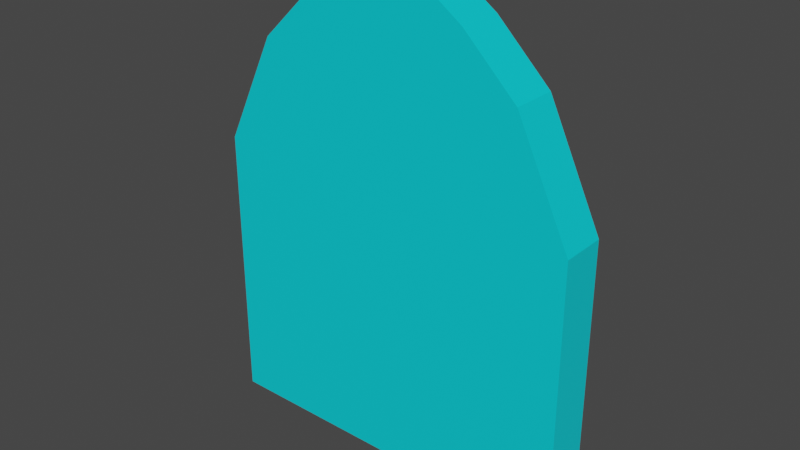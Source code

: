 # Source: portal.blend  (saved by Blender 2.92.15; exported with 4.5.12 LTS)
import bpy
from mathutils import Matrix  # noqa: F401  (used for matrix-valued properties, if any)

bpy.ops.wm.read_factory_settings(use_empty=True)
scene = bpy.context.scene
scene.name = 'Scene'

# ---- collections
col_collection = bpy.data.collections.new('Collection'); scene.collection.children.link(col_collection)

# ---- materials (node trees are filled in below, after node groups)
mat_portal1 = bpy.data.materials.new('Portal1')
mat_portal1.use_transparent_shadow = False
mat_portal1.diffuse_color = (0.0, 0.7011, 0.7991, 1.0)

# ---- material node trees
mat_portal1.use_nodes = True; mat_portal1.node_tree.nodes.clear()
_N = mat_portal1.node_tree.nodes; _L = mat_portal1.node_tree.links
n0 = _N.new('ShaderNodeBsdfPrincipled'); n0.name = 'Principled BSDF'; n0.location = (10, 300)
n0.distribution = 'GGX'
n0.subsurface_method = 'BURLEY'
n0.inputs[0].default_value = (0.0, 0.7011, 0.7991, 1.0)
n0.inputs[3].default_value = 1.45
n0.inputs[27].default_value = (0.0, 0.0, 0.0, 1.0)
n0.inputs[28].default_value = 1.0
n1 = _N.new('ShaderNodeOutputMaterial'); n1.name = 'Material Output'; n1.location = (300, 300)
_L.new(n0.outputs[0], n1.inputs[0])
n1.is_active_output = True

# ---- world
world_world = bpy.data.worlds.new('World'); scene.world = world_world
world_world.use_nodes = True; world_world.node_tree.nodes.clear()
_N = world_world.node_tree.nodes; _L = world_world.node_tree.links
n0 = _N.new('ShaderNodeOutputWorld'); n0.name = 'World Output'; n0.location = (300, 300)
n1 = _N.new('ShaderNodeBackground'); n1.name = 'Background'; n1.location = (10, 300)
n1.inputs[0].default_value = (0.05088, 0.05088, 0.05088, 1.0)
_L.new(n1.outputs[0], n0.inputs[0])
n0.is_active_output = True
world_world.color = (0.05088, 0.05088, 0.05088)
world_world.use_sun_shadow = False
world_world.sun_shadow_jitter_overblur = 0.0

# ---- meshes
me_cube_001 = bpy.data.meshes.new('Cube.001')
me_cube_001.from_pydata([(-3.782, -0.4715, 4.928), (-3.782, -0.4715, -0.9511), (-3.782, 0.4715, 4.928), (-3.782, 0.4715, -0.9511), (3.973, -0.4715, 4.865), (3.973, -0.4715, -0.9511), (3.973, 0.4715, 4.865), (3.973, 0.4715, -0.9511), (2.865, 0.4715, 7.187), (1.757, 0.4715, 8.269), (0.6494, 0.4715, 9.038), (-0.4583, 0.4715, 9.038), (-1.566, 0.4715, 8.285), (-2.674, 0.4715, 7.218), (-2.674, 0.4715, -0.9511), (-1.566, 0.4715, -0.9511), (-0.4583, 0.4715, -0.9511), (0.6494, 0.4715, -0.9511), (1.757, 0.4715, -0.9511), (2.865, 0.4715, -0.9511), (-2.674, -0.4715, 7.218), (-1.566, -0.4715, 8.285), (-0.4583, -0.4715, 9.038), (0.6494, -0.4715, 9.038), (1.757, -0.4715, 8.269), (2.865, -0.4715, 7.187), (2.865, -0.4715, -0.9511), (1.757, -0.4715, -0.9511), (0.6494, -0.4715, -0.9511), (-0.4583, -0.4715, -0.9511), (-1.566, -0.4715, -0.9511), (-2.674, -0.4715, -0.9511)], [], [(0, 2, 3, 1), (8, 6, 7, 19), (6, 4, 5, 7), (20, 0, 1, 31), (8, 25, 4, 6), (14, 31, 1, 3), (7, 5, 26, 19), (19, 26, 27, 18), (18, 27, 28, 17), (17, 28, 29, 16), (16, 29, 30, 15), (15, 30, 31, 14), (2, 0, 20, 13), (13, 20, 21, 12), (12, 21, 22, 11), (11, 22, 23, 10), (10, 23, 24, 9), (9, 24, 25, 8), (4, 25, 26, 5), (25, 24, 27, 26), (24, 23, 28, 27), (23, 22, 29, 28), (22, 21, 30, 29), (21, 20, 31, 30), (2, 13, 14, 3), (13, 12, 15, 14), (12, 11, 16, 15), (11, 10, 17, 16), (10, 9, 18, 17), (9, 8, 19, 18)])
_uv = me_cube_001.uv_layers.new(name='UVMap')
_uv.uv.foreach_set('vector', [0.375, 0.0, 0.375, 0.25, 0.625, 0.25, 0.625, 0.0, 0.375, 0.4643, 0.375, 0.5, 0.625, 0.5, 0.625, 0.4643, 0.375, 0.5, 0.375, 0.75, 0.625, 0.75, 0.625, 0.5, 0.375, 0.9643, 0.375, 1.0, 0.625, 1.0, 0.625, 0.9643, 0.3393, 0.5, 0.3393, 0.75, 0.375, 0.75, 0.375, 0.5, 0.8393, 0.5, 0.8393, 0.75, 0.875, 0.75, 0.875, 0.5, 0.625, 0.5, 0.625, 0.75, 0.6607, 0.75, 0.6607, 0.5, 0.6607, 0.5, 0.6607, 0.75, 0.6964, 0.75, 0.6964, 0.5, 0.6964, 0.5, 0.6964, 0.75, 0.7321, 0.75, 0.7321, 0.5, 0.7321, 0.5, 0.7321, 0.75, 0.7679, 0.75, 0.7679, 0.5, 0.7679, 0.5, 0.7679, 0.75, 0.8036, 0.75, 0.8036, 0.5, 0.8036, 0.5, 0.8036, 0.75, 0.8393, 0.75, 0.8393, 0.5, 0.125, 0.5, 0.125, 0.75, 0.1607, 0.75, 0.1607, 0.5, 0.1607, 0.5, 0.1607, 0.75, 0.1964, 0.75, 0.1964, 0.5, 0.1964, 0.5, 0.1964, 0.75, 0.2321, 0.75, 0.2321, 0.5, 0.2321, 0.5, 0.2321, 0.75, 0.2679, 0.75, 0.2679, 0.5, 0.2679, 0.5, 0.2679, 0.75, 0.3036, 0.75, 0.3036, 0.5, 0.3036, 0.5, 0.3036, 0.75, 0.3393, 0.75, 0.3393, 0.5, 0.375, 0.75, 0.375, 0.7857, 0.625, 0.7857, 0.625, 0.75, 0.375, 0.7857, 0.375, 0.8214, 0.625, 0.8214, 0.625, 0.7857, 0.375, 0.8214, 0.375, 0.8571, 0.625, 0.8571, 0.625, 0.8214, 0.375, 0.8571, 0.375, 0.8929, 0.625, 0.8929, 0.625, 0.8571, 0.375, 0.8929, 0.375, 0.9286, 0.625, 0.9286, 0.625, 0.8929, 0.375, 0.9286, 0.375, 0.9643, 0.625, 0.9643, 0.625, 0.9286, 0.375, 0.25, 0.375, 0.2857, 0.625, 0.2857, 0.625, 0.25, 0.375, 0.2857, 0.375, 0.3214, 0.625, 0.3214, 0.625, 0.2857, 0.375, 0.3214, 0.375, 0.3571, 0.625, 0.3571, 0.625, 0.3214, 0.375, 0.3571, 0.375, 0.3929, 0.625, 0.3929, 0.625, 0.3571, 0.375, 0.3929, 0.375, 0.4286, 0.625, 0.4286, 0.625, 0.3929, 0.375, 0.4286, 0.375, 0.4643, 0.625, 0.4643, 0.625, 0.4286])
me_cube_001.materials.append(mat_portal1)
me_cube_001.use_remesh_fix_poles = True
me_cube_001.use_remesh_preserve_attributes = False
me_cube_001.use_mirror_vertex_groups = False
me_cube_001.update()

# ---- objects
ob_cube_001 = bpy.data.objects.new('Cube.001', me_cube_001)

# ---- transforms, parenting, visibility, modifiers, constraints
ob_cube_001.location = (0.0, 0.0, 1.029)
ob_cube_001.lineart.crease_threshold = 0.0

# ---- collection membership
col_collection.objects.link(ob_cube_001)

# ---- scene / render settings (as saved in the file)
scene.frame_start = 1; scene.frame_end = 250; scene.frame_set(1)
scene.render.engine = 'BLENDER_EEVEE_NEXT'
scene.cycles.use_denoising = False
scene.cycles.samples = 128
scene.cycles.sampling_pattern = 'TABULATED_SOBOL'
scene.cycles.use_adaptive_sampling = False
scene.cycles.use_light_tree = False
scene.view_settings.view_transform = 'Filmic'
bpy.context.view_layer.update()

# ---- added for rendering (the .blend has no active camera and no usable light): camera, sun
cam_auto = bpy.data.cameras.new('AutoCamera')
cam_auto.lens = 50.0
cam_auto.sensor_width = 36.0
cam_auto.clip_end = 1000.0
ob_auto_camera = bpy.data.objects.new('AutoCamera', cam_auto)
scene.collection.objects.link(ob_auto_camera)
ob_auto_camera.location = (11.8278, -14.0787, 14.4585)
ob_auto_camera.rotation_euler = (1.09748, -7.21219e-08, 0.694738)
scene.camera = ob_auto_camera
light_auto_sun = bpy.data.lights.new('AutoSun', 'SUN')
light_auto_sun.energy = 3.0
light_auto_sun.angle = 0.0523599
ob_auto_sun = bpy.data.objects.new('AutoSun', light_auto_sun)
scene.collection.objects.link(ob_auto_sun)
ob_auto_sun.rotation_euler = (0.872665, 0.174533, 0.523599)
bpy.context.view_layer.update()
